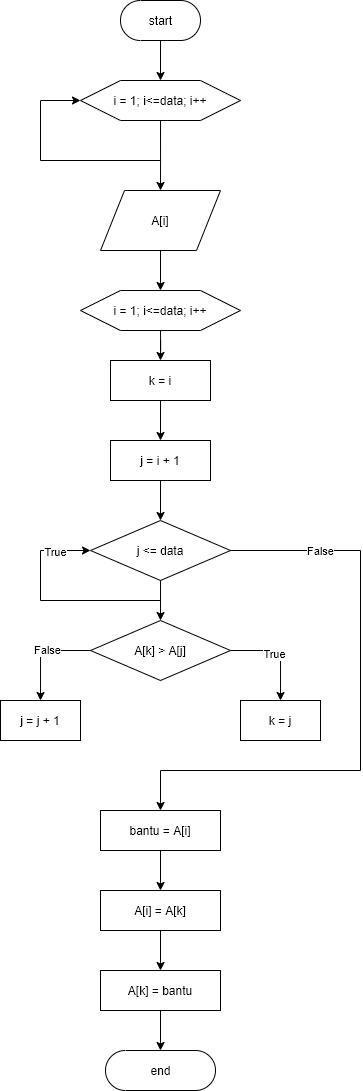

The diagram above was exported from draw.io. Its source (the exported page's mxGraphModel, read from the mxfile embedded in the PNG):
<mxGraphModel dx="1021" dy="640" grid="1" gridSize="10" guides="1" tooltips="1" connect="1" arrows="1" fold="1" page="1" pageScale="1" pageWidth="827" pageHeight="1169" math="0" shadow="0">
  <root>
    <mxCell id="0" />
    <mxCell id="1" parent="0" />
    <mxCell id="ufBeiihcPcG3kF2OcHsc-52" style="edgeStyle=orthogonalEdgeStyle;rounded=0;orthogonalLoop=1;jettySize=auto;html=1;entryX=0.5;entryY=0;entryDx=0;entryDy=0;" edge="1" parent="1" source="ufBeiihcPcG3kF2OcHsc-1" target="ufBeiihcPcG3kF2OcHsc-2">
      <mxGeometry relative="1" as="geometry" />
    </mxCell>
    <mxCell id="ufBeiihcPcG3kF2OcHsc-1" value="start" style="html=1;dashed=0;whitespace=wrap;shape=mxgraph.dfd.start" vertex="1" parent="1">
      <mxGeometry x="360" y="40" width="80" height="40" as="geometry" />
    </mxCell>
    <mxCell id="ufBeiihcPcG3kF2OcHsc-5" style="edgeStyle=orthogonalEdgeStyle;rounded=0;orthogonalLoop=1;jettySize=auto;html=1;exitX=0.5;exitY=1;exitDx=0;exitDy=0;entryX=0.5;entryY=0;entryDx=0;entryDy=0;" edge="1" parent="1" source="ufBeiihcPcG3kF2OcHsc-2" target="ufBeiihcPcG3kF2OcHsc-3">
      <mxGeometry relative="1" as="geometry">
        <Array as="points">
          <mxPoint x="400" y="200" />
          <mxPoint x="400" y="200" />
        </Array>
      </mxGeometry>
    </mxCell>
    <mxCell id="ufBeiihcPcG3kF2OcHsc-2" value="&lt;span&gt;i = 1; i&amp;lt;=data; i++&lt;/span&gt;" style="shape=hexagon;perimeter=hexagonPerimeter2;whiteSpace=wrap;html=1;" vertex="1" parent="1">
      <mxGeometry x="320" y="120" width="160" height="40" as="geometry" />
    </mxCell>
    <mxCell id="ufBeiihcPcG3kF2OcHsc-15" style="edgeStyle=orthogonalEdgeStyle;rounded=0;orthogonalLoop=1;jettySize=auto;html=1;exitX=0.5;exitY=1;exitDx=0;exitDy=0;entryX=0.5;entryY=0;entryDx=0;entryDy=0;" edge="1" parent="1" source="ufBeiihcPcG3kF2OcHsc-3" target="ufBeiihcPcG3kF2OcHsc-14">
      <mxGeometry relative="1" as="geometry" />
    </mxCell>
    <mxCell id="ufBeiihcPcG3kF2OcHsc-3" value="A[i]" style="shape=parallelogram;perimeter=parallelogramPerimeter;whiteSpace=wrap;html=1;" vertex="1" parent="1">
      <mxGeometry x="340" y="230" width="120" height="60" as="geometry" />
    </mxCell>
    <mxCell id="ufBeiihcPcG3kF2OcHsc-11" value="" style="endArrow=none;html=1;" edge="1" parent="1">
      <mxGeometry width="50" height="50" relative="1" as="geometry">
        <mxPoint x="400" y="200" as="sourcePoint" />
        <mxPoint x="280" y="200" as="targetPoint" />
      </mxGeometry>
    </mxCell>
    <mxCell id="ufBeiihcPcG3kF2OcHsc-12" value="" style="endArrow=none;html=1;" edge="1" parent="1">
      <mxGeometry width="50" height="50" relative="1" as="geometry">
        <mxPoint x="280" y="200" as="sourcePoint" />
        <mxPoint x="280" y="140" as="targetPoint" />
      </mxGeometry>
    </mxCell>
    <mxCell id="ufBeiihcPcG3kF2OcHsc-13" value="" style="endArrow=classic;html=1;" edge="1" parent="1" target="ufBeiihcPcG3kF2OcHsc-2">
      <mxGeometry width="50" height="50" relative="1" as="geometry">
        <mxPoint x="280" y="140" as="sourcePoint" />
        <mxPoint x="330" y="90" as="targetPoint" />
      </mxGeometry>
    </mxCell>
    <mxCell id="ufBeiihcPcG3kF2OcHsc-20" style="edgeStyle=orthogonalEdgeStyle;rounded=0;orthogonalLoop=1;jettySize=auto;html=1;entryX=0.5;entryY=0;entryDx=0;entryDy=0;" edge="1" parent="1" source="ufBeiihcPcG3kF2OcHsc-14" target="ufBeiihcPcG3kF2OcHsc-16">
      <mxGeometry relative="1" as="geometry" />
    </mxCell>
    <mxCell id="ufBeiihcPcG3kF2OcHsc-14" value="i = 1; i&amp;lt;=data; i++" style="shape=hexagon;perimeter=hexagonPerimeter2;whiteSpace=wrap;html=1;" vertex="1" parent="1">
      <mxGeometry x="320" y="330" width="160" height="40" as="geometry" />
    </mxCell>
    <mxCell id="ufBeiihcPcG3kF2OcHsc-21" style="edgeStyle=orthogonalEdgeStyle;rounded=0;orthogonalLoop=1;jettySize=auto;html=1;entryX=0.5;entryY=0;entryDx=0;entryDy=0;" edge="1" parent="1" source="ufBeiihcPcG3kF2OcHsc-16" target="ufBeiihcPcG3kF2OcHsc-17">
      <mxGeometry relative="1" as="geometry" />
    </mxCell>
    <mxCell id="ufBeiihcPcG3kF2OcHsc-16" value="k = i" style="rounded=0;whiteSpace=wrap;html=1;" vertex="1" parent="1">
      <mxGeometry x="350" y="400" width="100" height="40" as="geometry" />
    </mxCell>
    <mxCell id="ufBeiihcPcG3kF2OcHsc-22" style="edgeStyle=orthogonalEdgeStyle;rounded=0;orthogonalLoop=1;jettySize=auto;html=1;entryX=0.5;entryY=0;entryDx=0;entryDy=0;" edge="1" parent="1" source="ufBeiihcPcG3kF2OcHsc-17" target="ufBeiihcPcG3kF2OcHsc-18">
      <mxGeometry relative="1" as="geometry" />
    </mxCell>
    <mxCell id="ufBeiihcPcG3kF2OcHsc-17" value="j = i + 1" style="rounded=0;whiteSpace=wrap;html=1;" vertex="1" parent="1">
      <mxGeometry x="350" y="480" width="100" height="40" as="geometry" />
    </mxCell>
    <mxCell id="ufBeiihcPcG3kF2OcHsc-25" style="edgeStyle=orthogonalEdgeStyle;rounded=0;orthogonalLoop=1;jettySize=auto;html=1;entryX=0.5;entryY=0;entryDx=0;entryDy=0;" edge="1" parent="1" source="ufBeiihcPcG3kF2OcHsc-18" target="ufBeiihcPcG3kF2OcHsc-19">
      <mxGeometry relative="1" as="geometry">
        <Array as="points">
          <mxPoint x="400" y="600" />
        </Array>
      </mxGeometry>
    </mxCell>
    <mxCell id="ufBeiihcPcG3kF2OcHsc-18" value="j &amp;lt;= data" style="rhombus;whiteSpace=wrap;html=1;" vertex="1" parent="1">
      <mxGeometry x="330" y="560" width="140" height="60" as="geometry" />
    </mxCell>
    <mxCell id="ufBeiihcPcG3kF2OcHsc-26" style="edgeStyle=orthogonalEdgeStyle;rounded=0;orthogonalLoop=1;jettySize=auto;html=1;entryX=0.5;entryY=0;entryDx=0;entryDy=0;" edge="1" parent="1" source="ufBeiihcPcG3kF2OcHsc-19" target="ufBeiihcPcG3kF2OcHsc-23">
      <mxGeometry relative="1" as="geometry" />
    </mxCell>
    <mxCell id="ufBeiihcPcG3kF2OcHsc-28" value="True" style="edgeLabel;html=1;align=center;verticalAlign=middle;resizable=0;points=[];" vertex="1" connectable="0" parent="ufBeiihcPcG3kF2OcHsc-26">
      <mxGeometry x="-0.14" y="-3" relative="1" as="geometry">
        <mxPoint as="offset" />
      </mxGeometry>
    </mxCell>
    <mxCell id="ufBeiihcPcG3kF2OcHsc-27" style="edgeStyle=orthogonalEdgeStyle;rounded=0;orthogonalLoop=1;jettySize=auto;html=1;exitX=0;exitY=0.5;exitDx=0;exitDy=0;entryX=0.5;entryY=0;entryDx=0;entryDy=0;" edge="1" parent="1" source="ufBeiihcPcG3kF2OcHsc-19" target="ufBeiihcPcG3kF2OcHsc-24">
      <mxGeometry relative="1" as="geometry" />
    </mxCell>
    <mxCell id="ufBeiihcPcG3kF2OcHsc-29" value="False" style="edgeLabel;html=1;align=center;verticalAlign=middle;resizable=0;points=[];" vertex="1" connectable="0" parent="ufBeiihcPcG3kF2OcHsc-27">
      <mxGeometry x="-0.14" y="-1" relative="1" as="geometry">
        <mxPoint as="offset" />
      </mxGeometry>
    </mxCell>
    <mxCell id="ufBeiihcPcG3kF2OcHsc-19" value="A[k] &amp;gt; A[j]" style="rhombus;whiteSpace=wrap;html=1;" vertex="1" parent="1">
      <mxGeometry x="330" y="660" width="140" height="60" as="geometry" />
    </mxCell>
    <mxCell id="ufBeiihcPcG3kF2OcHsc-23" value="k = j" style="rounded=0;whiteSpace=wrap;html=1;" vertex="1" parent="1">
      <mxGeometry x="480" y="740" width="80" height="40" as="geometry" />
    </mxCell>
    <mxCell id="ufBeiihcPcG3kF2OcHsc-24" value="j = j + 1" style="rounded=0;whiteSpace=wrap;html=1;" vertex="1" parent="1">
      <mxGeometry x="240" y="740" width="80" height="40" as="geometry" />
    </mxCell>
    <mxCell id="ufBeiihcPcG3kF2OcHsc-32" value="" style="endArrow=none;html=1;" edge="1" parent="1">
      <mxGeometry width="50" height="50" relative="1" as="geometry">
        <mxPoint x="280" y="640" as="sourcePoint" />
        <mxPoint x="400" y="640" as="targetPoint" />
      </mxGeometry>
    </mxCell>
    <mxCell id="ufBeiihcPcG3kF2OcHsc-33" value="" style="endArrow=none;html=1;" edge="1" parent="1">
      <mxGeometry width="50" height="50" relative="1" as="geometry">
        <mxPoint x="280" y="640" as="sourcePoint" />
        <mxPoint x="280" y="590" as="targetPoint" />
      </mxGeometry>
    </mxCell>
    <mxCell id="ufBeiihcPcG3kF2OcHsc-34" value="" style="endArrow=classic;html=1;" edge="1" parent="1" target="ufBeiihcPcG3kF2OcHsc-18">
      <mxGeometry width="50" height="50" relative="1" as="geometry">
        <mxPoint x="280" y="590" as="sourcePoint" />
        <mxPoint x="330" y="540" as="targetPoint" />
      </mxGeometry>
    </mxCell>
    <mxCell id="ufBeiihcPcG3kF2OcHsc-36" value="True" style="edgeLabel;html=1;align=center;verticalAlign=middle;resizable=0;points=[];" vertex="1" connectable="0" parent="ufBeiihcPcG3kF2OcHsc-34">
      <mxGeometry x="-0.44" y="-1" relative="1" as="geometry">
        <mxPoint as="offset" />
      </mxGeometry>
    </mxCell>
    <mxCell id="ufBeiihcPcG3kF2OcHsc-40" style="edgeStyle=orthogonalEdgeStyle;rounded=0;orthogonalLoop=1;jettySize=auto;html=1;entryX=0.5;entryY=0;entryDx=0;entryDy=0;" edge="1" parent="1" source="ufBeiihcPcG3kF2OcHsc-37" target="ufBeiihcPcG3kF2OcHsc-38">
      <mxGeometry relative="1" as="geometry" />
    </mxCell>
    <mxCell id="ufBeiihcPcG3kF2OcHsc-37" value="bantu = A[i]" style="rounded=0;whiteSpace=wrap;html=1;" vertex="1" parent="1">
      <mxGeometry x="340" y="850" width="120" height="40" as="geometry" />
    </mxCell>
    <mxCell id="ufBeiihcPcG3kF2OcHsc-41" style="edgeStyle=orthogonalEdgeStyle;rounded=0;orthogonalLoop=1;jettySize=auto;html=1;entryX=0.5;entryY=0;entryDx=0;entryDy=0;" edge="1" parent="1" source="ufBeiihcPcG3kF2OcHsc-38" target="ufBeiihcPcG3kF2OcHsc-39">
      <mxGeometry relative="1" as="geometry" />
    </mxCell>
    <mxCell id="ufBeiihcPcG3kF2OcHsc-38" value="A[i] = A[k]" style="rounded=0;whiteSpace=wrap;html=1;" vertex="1" parent="1">
      <mxGeometry x="340" y="930" width="120" height="40" as="geometry" />
    </mxCell>
    <mxCell id="ufBeiihcPcG3kF2OcHsc-51" style="edgeStyle=orthogonalEdgeStyle;rounded=0;orthogonalLoop=1;jettySize=auto;html=1;entryX=0.5;entryY=0.5;entryDx=0;entryDy=-20;entryPerimeter=0;" edge="1" parent="1" source="ufBeiihcPcG3kF2OcHsc-39" target="ufBeiihcPcG3kF2OcHsc-49">
      <mxGeometry relative="1" as="geometry" />
    </mxCell>
    <mxCell id="ufBeiihcPcG3kF2OcHsc-39" value="A[k] = bantu" style="rounded=0;whiteSpace=wrap;html=1;" vertex="1" parent="1">
      <mxGeometry x="340" y="1010" width="120" height="40" as="geometry" />
    </mxCell>
    <mxCell id="ufBeiihcPcG3kF2OcHsc-43" value="" style="endArrow=none;html=1;exitX=1;exitY=0.5;exitDx=0;exitDy=0;" edge="1" parent="1" source="ufBeiihcPcG3kF2OcHsc-18">
      <mxGeometry width="50" height="50" relative="1" as="geometry">
        <mxPoint x="280" y="870" as="sourcePoint" />
        <mxPoint x="600" y="590" as="targetPoint" />
      </mxGeometry>
    </mxCell>
    <mxCell id="ufBeiihcPcG3kF2OcHsc-48" value="False" style="edgeLabel;html=1;align=center;verticalAlign=middle;resizable=0;points=[];" vertex="1" connectable="0" parent="ufBeiihcPcG3kF2OcHsc-43">
      <mxGeometry x="0.3795" relative="1" as="geometry">
        <mxPoint as="offset" />
      </mxGeometry>
    </mxCell>
    <mxCell id="ufBeiihcPcG3kF2OcHsc-44" value="" style="endArrow=none;html=1;" edge="1" parent="1">
      <mxGeometry width="50" height="50" relative="1" as="geometry">
        <mxPoint x="600" y="810" as="sourcePoint" />
        <mxPoint x="600" y="590" as="targetPoint" />
      </mxGeometry>
    </mxCell>
    <mxCell id="ufBeiihcPcG3kF2OcHsc-45" value="" style="endArrow=none;html=1;" edge="1" parent="1">
      <mxGeometry width="50" height="50" relative="1" as="geometry">
        <mxPoint x="400" y="810" as="sourcePoint" />
        <mxPoint x="600" y="810" as="targetPoint" />
      </mxGeometry>
    </mxCell>
    <mxCell id="ufBeiihcPcG3kF2OcHsc-47" value="" style="endArrow=classic;html=1;entryX=0.5;entryY=0;entryDx=0;entryDy=0;" edge="1" parent="1" target="ufBeiihcPcG3kF2OcHsc-37">
      <mxGeometry width="50" height="50" relative="1" as="geometry">
        <mxPoint x="400" y="810" as="sourcePoint" />
        <mxPoint x="330" y="820" as="targetPoint" />
      </mxGeometry>
    </mxCell>
    <mxCell id="ufBeiihcPcG3kF2OcHsc-49" value="end" style="html=1;dashed=0;whitespace=wrap;shape=mxgraph.dfd.start" vertex="1" parent="1">
      <mxGeometry x="345" y="1090" width="110" height="40" as="geometry" />
    </mxCell>
  </root>
</mxGraphModel>